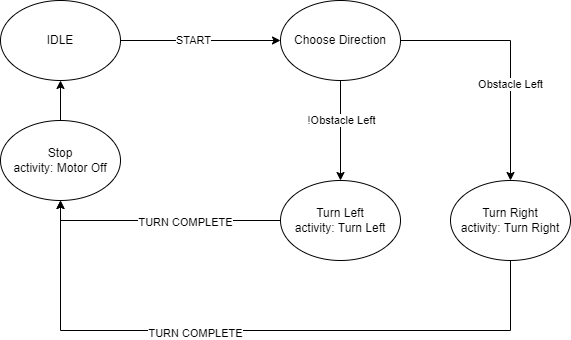

The diagram above was exported from draw.io. Its source (the exported page's mxGraphModel, read from the mxfile embedded in the PNG):
<mxGraphModel dx="1662" dy="794" grid="1" gridSize="10" guides="1" tooltips="1" connect="1" arrows="1" fold="1" page="1" pageScale="1" pageWidth="850" pageHeight="1100" math="0" shadow="0">
  <root>
    <mxCell id="0" />
    <mxCell id="1" parent="0" />
    <mxCell id="uFYHOh_2ywN2MoaU7akP-3" style="edgeStyle=orthogonalEdgeStyle;rounded=0;orthogonalLoop=1;jettySize=auto;html=1;" edge="1" parent="1" source="uFYHOh_2ywN2MoaU7akP-1" target="uFYHOh_2ywN2MoaU7akP-2">
      <mxGeometry relative="1" as="geometry" />
    </mxCell>
    <mxCell id="uFYHOh_2ywN2MoaU7akP-4" value="START" style="edgeLabel;html=1;align=center;verticalAlign=middle;resizable=0;points=[];" vertex="1" connectable="0" parent="uFYHOh_2ywN2MoaU7akP-3">
      <mxGeometry x="-0.0957" y="1" relative="1" as="geometry">
        <mxPoint as="offset" />
      </mxGeometry>
    </mxCell>
    <mxCell id="uFYHOh_2ywN2MoaU7akP-1" value="IDLE" style="ellipse;whiteSpace=wrap;html=1;" vertex="1" parent="1">
      <mxGeometry x="180" y="250" width="120" height="80" as="geometry" />
    </mxCell>
    <mxCell id="uFYHOh_2ywN2MoaU7akP-7" style="edgeStyle=orthogonalEdgeStyle;rounded=0;orthogonalLoop=1;jettySize=auto;html=1;entryX=0.5;entryY=0;entryDx=0;entryDy=0;" edge="1" parent="1" source="uFYHOh_2ywN2MoaU7akP-2" target="uFYHOh_2ywN2MoaU7akP-5">
      <mxGeometry relative="1" as="geometry" />
    </mxCell>
    <mxCell id="uFYHOh_2ywN2MoaU7akP-9" value="!Obstacle Left" style="edgeLabel;html=1;align=center;verticalAlign=middle;resizable=0;points=[];" vertex="1" connectable="0" parent="uFYHOh_2ywN2MoaU7akP-7">
      <mxGeometry x="-0.22" relative="1" as="geometry">
        <mxPoint as="offset" />
      </mxGeometry>
    </mxCell>
    <mxCell id="uFYHOh_2ywN2MoaU7akP-8" style="edgeStyle=orthogonalEdgeStyle;rounded=0;orthogonalLoop=1;jettySize=auto;html=1;entryX=0.5;entryY=0;entryDx=0;entryDy=0;" edge="1" parent="1" source="uFYHOh_2ywN2MoaU7akP-2" target="uFYHOh_2ywN2MoaU7akP-6">
      <mxGeometry relative="1" as="geometry" />
    </mxCell>
    <mxCell id="uFYHOh_2ywN2MoaU7akP-10" value="Obstacle Left" style="edgeLabel;html=1;align=center;verticalAlign=middle;resizable=0;points=[];" vertex="1" connectable="0" parent="uFYHOh_2ywN2MoaU7akP-8">
      <mxGeometry x="0.224" y="-1" relative="1" as="geometry">
        <mxPoint as="offset" />
      </mxGeometry>
    </mxCell>
    <mxCell id="uFYHOh_2ywN2MoaU7akP-2" value="Choose Direction" style="ellipse;whiteSpace=wrap;html=1;" vertex="1" parent="1">
      <mxGeometry x="460" y="250" width="120" height="80" as="geometry" />
    </mxCell>
    <mxCell id="uFYHOh_2ywN2MoaU7akP-11" style="edgeStyle=orthogonalEdgeStyle;rounded=0;orthogonalLoop=1;jettySize=auto;html=1;entryX=0.5;entryY=1;entryDx=0;entryDy=0;" edge="1" parent="1" source="uFYHOh_2ywN2MoaU7akP-5" target="uFYHOh_2ywN2MoaU7akP-15">
      <mxGeometry relative="1" as="geometry" />
    </mxCell>
    <mxCell id="uFYHOh_2ywN2MoaU7akP-12" value="TURN COMPLETE" style="edgeLabel;html=1;align=center;verticalAlign=middle;resizable=0;points=[];" vertex="1" connectable="0" parent="uFYHOh_2ywN2MoaU7akP-11">
      <mxGeometry x="-0.2" y="1" relative="1" as="geometry">
        <mxPoint as="offset" />
      </mxGeometry>
    </mxCell>
    <mxCell id="uFYHOh_2ywN2MoaU7akP-5" value="Turn Left&lt;br&gt;activity: Turn Left" style="ellipse;whiteSpace=wrap;html=1;" vertex="1" parent="1">
      <mxGeometry x="460" y="430" width="120" height="80" as="geometry" />
    </mxCell>
    <mxCell id="uFYHOh_2ywN2MoaU7akP-13" style="edgeStyle=orthogonalEdgeStyle;rounded=0;orthogonalLoop=1;jettySize=auto;html=1;entryX=0.5;entryY=1;entryDx=0;entryDy=0;" edge="1" parent="1" source="uFYHOh_2ywN2MoaU7akP-6" target="uFYHOh_2ywN2MoaU7akP-15">
      <mxGeometry relative="1" as="geometry">
        <Array as="points">
          <mxPoint x="690" y="580" />
          <mxPoint x="240" y="580" />
        </Array>
      </mxGeometry>
    </mxCell>
    <mxCell id="uFYHOh_2ywN2MoaU7akP-14" value="TURN COMPLETE" style="edgeLabel;html=1;align=center;verticalAlign=middle;resizable=0;points=[];" vertex="1" connectable="0" parent="uFYHOh_2ywN2MoaU7akP-13">
      <mxGeometry x="0.187" y="2" relative="1" as="geometry">
        <mxPoint as="offset" />
      </mxGeometry>
    </mxCell>
    <mxCell id="uFYHOh_2ywN2MoaU7akP-6" value="Turn Right&lt;br&gt;activity: Turn Right" style="ellipse;whiteSpace=wrap;html=1;" vertex="1" parent="1">
      <mxGeometry x="630" y="430" width="120" height="80" as="geometry" />
    </mxCell>
    <mxCell id="uFYHOh_2ywN2MoaU7akP-16" style="edgeStyle=orthogonalEdgeStyle;rounded=0;orthogonalLoop=1;jettySize=auto;html=1;" edge="1" parent="1" source="uFYHOh_2ywN2MoaU7akP-15" target="uFYHOh_2ywN2MoaU7akP-1">
      <mxGeometry relative="1" as="geometry" />
    </mxCell>
    <mxCell id="uFYHOh_2ywN2MoaU7akP-15" value="Stop&lt;br&gt;activity: Motor Off" style="ellipse;whiteSpace=wrap;html=1;" vertex="1" parent="1">
      <mxGeometry x="180" y="370" width="120" height="80" as="geometry" />
    </mxCell>
  </root>
</mxGraphModel>